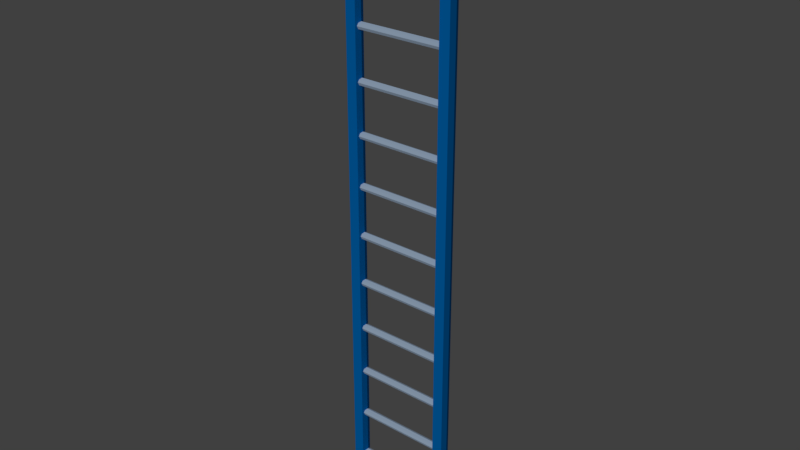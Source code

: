 # Source: Low_Poly_Ladder_02_Medium.blend  (saved by Blender 2.77.0; exported with 4.5.12 LTS)
import bpy
from mathutils import Matrix  # noqa: F401  (used for matrix-valued properties, if any)

bpy.ops.wm.read_factory_settings(use_empty=True)
scene = bpy.context.scene
scene.name = 'Scene'

# ---- collections
col_collection_1 = bpy.data.collections.new('Collection 1'); scene.collection.children.link(col_collection_1)

# ---- materials (node trees are filled in below, after node groups)
mat_low_poly_ladder_02__medium_mat_01 = bpy.data.materials.new('Low_Poly_Ladder_02__Medium_Mat_01')
mat_low_poly_ladder_02__medium_mat_01.alpha_threshold = 0.0
mat_low_poly_ladder_02__medium_mat_01.use_transparent_shadow = False
mat_low_poly_ladder_02__medium_mat_01.diffuse_color = (0.0, 0.2424, 0.8, 1.0)
mat_low_poly_ladder_02__medium_mat_01.roughness = 0.5
mat_low_poly_ladder_02__medium_mat_01.specular_intensity = 0.0
mat_low_poly_ladder_02_medium_mat_02 = bpy.data.materials.new('Low_Poly_Ladder_02_Medium_Mat_02')
mat_low_poly_ladder_02_medium_mat_02.alpha_threshold = 0.0
mat_low_poly_ladder_02_medium_mat_02.use_transparent_shadow = False
mat_low_poly_ladder_02_medium_mat_02.diffuse_color = (0.5979, 0.7732, 1.0, 1.0)
mat_low_poly_ladder_02_medium_mat_02.roughness = 0.5
mat_low_poly_ladder_02_medium_mat_02.specular_intensity = 0.0

# ---- material node trees

# ---- world
world_world = bpy.data.worlds.new('World'); scene.world = world_world
world_world.color = (0.05088, 0.05088, 0.05088)
world_world.use_sun_shadow = False
world_world.sun_shadow_jitter_overblur = 0.0
world_world.cycles.sampling_method = 'MANUAL'

# ---- lights
light_lamp = bpy.data.lights.new('Lamp', 'SUN')
light_lamp.transmission_factor = 0.0
light_lamp.cutoff_distance = 30.0
light_lamp.angle = 0.1993
light_lamp.energy = 1.0
light_lamp.shadow_buffer_clip_start = 1.001
light_lamp.shadow_soft_size = 0.1
light_lamp.shadow_cascade_max_distance = 1000.0

# ---- meshes
me_circle_001 = bpy.data.meshes.new('Circle.001')
me_circle_001.from_pydata([(3.0, 0.25, 0.0), (3.0, 0.1768, 0.1768), (3.0, -5.787e-07, 0.25), (3.0, -0.1768, 0.1768), (3.0, -0.25, 0.0), (3.0, -0.1768, -0.1768), (3.0, -4.976e-07, -0.25), (3.0, 0.1768, -0.1768), (-3.0, 0.25, 4.768e-07), (-3.0, 0.1768, 0.1768), (-3.0, 2.274e-07, 0.25), (-3.0, -0.1768, 0.1768), (-3.0, -0.25, 4.768e-07), (-3.0, -0.1768, -0.1768), (-3.0, 3.085e-07, -0.25), (-3.0, 0.1768, -0.1768), (3.333, 0.5, -1.667), (2.98, 0.3536, -1.667), (2.833, -1.937e-08, -1.667), (2.98, -0.3536, -1.667), (3.333, -0.5, -1.667), (3.687, -0.3536, -1.667), (3.833, 8.446e-09, -1.667), (3.687, 0.3536, -1.667), (2.98, 0.3536, 1.667), (3.333, 0.5, 1.667), (2.833, -1.937e-08, 1.667), (2.98, -0.3536, 1.667), (3.333, -0.5, 1.667), (3.687, -0.3536, 1.667), (3.833, 8.446e-09, 1.667), (3.687, 0.3536, 1.667), (-3.333, 0.5, -1.667), (-2.98, 0.3536, -1.667), (-2.833, -1.937e-08, -1.667), (-2.98, -0.3536, -1.667), (-3.333, -0.5, -1.667), (-3.687, -0.3536, -1.667), (-3.833, 8.446e-09, -1.667), (-3.687, 0.3536, -1.667), (-2.98, 0.3536, 1.667), (-3.333, 0.5, 1.667), (-2.833, -1.937e-08, 1.667), (-2.98, -0.3536, 1.667), (-3.333, -0.5, 1.667), (-3.687, -0.3536, 1.667), (-3.833, 8.446e-09, 1.667), (-3.687, 0.3536, 1.667), (3.0, 0.25, 3.333), (3.0, 0.1768, 3.51), (3.0, -5.787e-07, 3.583), (3.0, -0.1768, 3.51), (3.0, -0.25, 3.333), (3.0, -0.1768, 3.157), (3.0, -4.976e-07, 3.083), (3.0, 0.1768, 3.157), (-3.0, 0.25, 3.333), (-3.0, 0.1768, 3.51), (-3.0, 2.274e-07, 3.583), (-3.0, -0.1768, 3.51), (-3.0, -0.25, 3.333), (-3.0, -0.1768, 3.157), (-3.0, 3.085e-07, 3.083), (-3.0, 0.1768, 3.157), (2.98, 0.3536, 5.0), (3.333, 0.5, 5.0), (2.833, -1.937e-08, 5.0), (2.98, -0.3536, 5.0), (3.333, -0.5, 5.0), (3.687, -0.3536, 5.0), (3.833, 8.446e-09, 5.0), (3.687, 0.3536, 5.0), (-2.98, 0.3536, 5.0), (-3.333, 0.5, 5.0), (-2.833, -1.937e-08, 5.0), (-2.98, -0.3536, 5.0), (-3.333, -0.5, 5.0), (-3.687, -0.3536, 5.0), (-3.833, 8.446e-09, 5.0), (-3.687, 0.3536, 5.0), (3.0, 0.25, 6.667), (3.0, 0.1768, 6.843), (3.0, -5.787e-07, 6.917), (3.0, -0.1768, 6.843), (3.0, -0.25, 6.667), (3.0, -0.1768, 6.49), (3.0, -4.976e-07, 6.417), (3.0, 0.1768, 6.49), (-3.0, 0.25, 6.667), (-3.0, 0.1768, 6.843), (-3.0, 2.274e-07, 6.917), (-3.0, -0.1768, 6.843), (-3.0, -0.25, 6.667), (-3.0, -0.1768, 6.49), (-3.0, 3.085e-07, 6.417), (-3.0, 0.1768, 6.49), (2.98, 0.3536, 8.333), (3.333, 0.5, 8.333), (2.833, -1.937e-08, 8.333), (2.98, -0.3536, 8.333), (3.333, -0.5, 8.333), (3.687, -0.3536, 8.333), (3.833, 8.446e-09, 8.333), (3.687, 0.3536, 8.333), (-2.98, 0.3536, 8.333), (-3.333, 0.5, 8.333), (-2.833, -1.937e-08, 8.333), (-2.98, -0.3536, 8.333), (-3.333, -0.5, 8.333), (-3.687, -0.3536, 8.333), (-3.833, 8.446e-09, 8.333), (-3.687, 0.3536, 8.333), (3.0, 0.25, 10.0), (3.0, 0.1768, 10.18), (3.0, -5.787e-07, 10.25), (3.0, -0.1768, 10.18), (3.0, -0.25, 10.0), (3.0, -0.1768, 9.823), (3.0, -4.976e-07, 9.75), (3.0, 0.1768, 9.823), (-3.0, 0.25, 10.0), (-3.0, 0.1768, 10.18), (-3.0, 2.274e-07, 10.25), (-3.0, -0.1768, 10.18), (-3.0, -0.25, 10.0), (-3.0, -0.1768, 9.823), (-3.0, 3.085e-07, 9.75), (-3.0, 0.1768, 9.823), (2.98, 0.3536, 11.67), (3.333, 0.5, 11.67), (2.833, -1.937e-08, 11.67), (2.98, -0.3536, 11.67), (3.333, -0.5, 11.67), (3.687, -0.3536, 11.67), (3.833, 8.446e-09, 11.67), (3.687, 0.3536, 11.67), (-2.98, 0.3536, 11.67), (-3.333, 0.5, 11.67), (-2.833, -1.937e-08, 11.67), (-2.98, -0.3536, 11.67), (-3.333, -0.5, 11.67), (-3.687, -0.3536, 11.67), (-3.833, 8.446e-09, 11.67), (-3.687, 0.3536, 11.67), (3.0, 0.25, 13.33), (3.0, 0.1768, 13.51), (3.0, -5.787e-07, 13.58), (3.0, -0.1768, 13.51), (3.0, -0.25, 13.33), (3.0, -0.1768, 13.16), (3.0, -4.976e-07, 13.08), (3.0, 0.1768, 13.16), (-3.0, 0.25, 13.33), (-3.0, 0.1768, 13.51), (-3.0, 2.274e-07, 13.58), (-3.0, -0.1768, 13.51), (-3.0, -0.25, 13.33), (-3.0, -0.1768, 13.16), (-3.0, 3.085e-07, 13.08), (-3.0, 0.1768, 13.16), (2.98, 0.3536, 15.0), (3.333, 0.5, 15.0), (2.833, -1.937e-08, 15.0), (2.98, -0.3536, 15.0), (3.333, -0.5, 15.0), (3.687, -0.3536, 15.0), (3.833, 8.446e-09, 15.0), (3.687, 0.3536, 15.0), (-2.98, 0.3536, 15.0), (-3.333, 0.5, 15.0), (-2.833, -1.937e-08, 15.0), (-2.98, -0.3536, 15.0), (-3.333, -0.5, 15.0), (-3.687, -0.3536, 15.0), (-3.833, 8.446e-09, 15.0), (-3.687, 0.3536, 15.0), (3.0, 0.25, 16.67), (3.0, 0.1768, 16.84), (3.0, -5.787e-07, 16.92), (3.0, -0.1768, 16.84), (3.0, -0.25, 16.67), (3.0, -0.1768, 16.49), (3.0, -4.976e-07, 16.42), (3.0, 0.1768, 16.49), (-3.0, 0.25, 16.67), (-3.0, 0.1768, 16.84), (-3.0, 2.274e-07, 16.92), (-3.0, -0.1768, 16.84), (-3.0, -0.25, 16.67), (-3.0, -0.1768, 16.49), (-3.0, 3.085e-07, 16.42), (-3.0, 0.1768, 16.49), (2.98, 0.3536, 18.33), (3.333, 0.5, 18.33), (2.833, -1.937e-08, 18.33), (2.98, -0.3536, 18.33), (3.333, -0.5, 18.33), (3.687, -0.3536, 18.33), (3.833, 8.446e-09, 18.33), (3.687, 0.3536, 18.33), (-2.98, 0.3536, 18.33), (-3.333, 0.5, 18.33), (-2.833, -1.937e-08, 18.33), (-2.98, -0.3536, 18.33), (-3.333, -0.5, 18.33), (-3.687, -0.3536, 18.33), (-3.833, 8.446e-09, 18.33), (-3.687, 0.3536, 18.33), (3.0, 0.25, 20.0), (3.0, 0.1768, 20.18), (3.0, -5.787e-07, 20.25), (3.0, -0.1768, 20.18), (3.0, -0.25, 20.0), (3.0, -0.1768, 19.82), (3.0, -4.976e-07, 19.75), (3.0, 0.1768, 19.82), (-3.0, 0.25, 20.0), (-3.0, 0.1768, 20.18), (-3.0, 2.274e-07, 20.25), (-3.0, -0.1768, 20.18), (-3.0, -0.25, 20.0), (-3.0, -0.1768, 19.82), (-3.0, 3.085e-07, 19.75), (-3.0, 0.1768, 19.82), (2.98, 0.3536, 21.67), (3.333, 0.5, 21.67), (2.833, -1.937e-08, 21.67), (2.98, -0.3536, 21.67), (3.333, -0.5, 21.67), (3.687, -0.3536, 21.67), (3.833, 8.446e-09, 21.67), (3.687, 0.3536, 21.67), (-2.98, 0.3536, 21.67), (-3.333, 0.5, 21.67), (-2.833, -1.937e-08, 21.67), (-2.98, -0.3536, 21.67), (-3.333, -0.5, 21.67), (-3.687, -0.3536, 21.67), (-3.833, 8.446e-09, 21.67), (-3.687, 0.3536, 21.67), (3.0, 0.25, 23.33), (3.0, 0.1768, 23.51), (3.0, -5.787e-07, 23.58), (3.0, -0.1768, 23.51), (3.0, -0.25, 23.33), (3.0, -0.1768, 23.16), (3.0, -4.976e-07, 23.08), (3.0, 0.1768, 23.16), (-3.0, 0.25, 23.33), (-3.0, 0.1768, 23.51), (-3.0, 2.274e-07, 23.58), (-3.0, -0.1768, 23.51), (-3.0, -0.25, 23.33), (-3.0, -0.1768, 23.16), (-3.0, 3.085e-07, 23.08), (-3.0, 0.1768, 23.16), (2.98, 0.3536, 25.0), (3.333, 0.5, 25.0), (2.833, -1.937e-08, 25.0), (2.98, -0.3536, 25.0), (3.333, -0.5, 25.0), (3.687, -0.3536, 25.0), (3.833, 8.446e-09, 25.0), (3.687, 0.3536, 25.0), (-2.98, 0.3536, 25.0), (-3.333, 0.5, 25.0), (-2.833, -1.937e-08, 25.0), (-2.98, -0.3536, 25.0), (-3.333, -0.5, 25.0), (-3.687, -0.3536, 25.0), (-3.833, 8.446e-09, 25.0), (-3.687, 0.3536, 25.0), (3.0, 0.25, 26.67), (3.0, 0.1768, 26.84), (3.0, -5.787e-07, 26.92), (3.0, -0.1768, 26.84), (3.0, -0.25, 26.67), (3.0, -0.1768, 26.49), (3.0, -4.976e-07, 26.42), (3.0, 0.1768, 26.49), (-3.0, 0.25, 26.67), (-3.0, 0.1768, 26.84), (-3.0, 2.274e-07, 26.92), (-3.0, -0.1768, 26.84), (-3.0, -0.25, 26.67), (-3.0, -0.1768, 26.49), (-3.0, 3.085e-07, 26.42), (-3.0, 0.1768, 26.49), (2.98, 0.3536, 28.33), (3.333, 0.5, 28.33), (2.833, -1.937e-08, 28.33), (2.98, -0.3536, 28.33), (3.333, -0.5, 28.33), (3.687, -0.3536, 28.33), (3.833, 8.446e-09, 28.33), (3.687, 0.3536, 28.33), (-2.98, 0.3536, 28.33), (-3.333, 0.5, 28.33), (-2.833, -1.937e-08, 28.33), (-2.98, -0.3536, 28.33), (-3.333, -0.5, 28.33), (-3.687, -0.3536, 28.33), (-3.833, 8.446e-09, 28.33), (-3.687, 0.3536, 28.33), (3.0, 0.25, 30.0), (3.0, 0.1768, 30.18), (3.0, -5.787e-07, 30.25), (3.0, -0.1768, 30.18), (3.0, -0.25, 30.0), (3.0, -0.1768, 29.82), (3.0, -4.976e-07, 29.75), (3.0, 0.1768, 29.82), (-3.0, 0.25, 30.0), (-3.0, 0.1768, 30.18), (-3.0, 2.274e-07, 30.25), (-3.0, -0.1768, 30.18), (-3.0, -0.25, 30.0), (-3.0, -0.1768, 29.82), (-3.0, 3.085e-07, 29.75), (-3.0, 0.1768, 29.82), (2.98, 0.3536, 31.67), (3.333, 0.5, 31.67), (2.833, -1.937e-08, 31.67), (2.98, -0.3536, 31.67), (3.333, -0.5, 31.67), (3.687, -0.3536, 31.67), (3.833, 8.446e-09, 31.67), (3.687, 0.3536, 31.67), (-2.98, 0.3536, 31.67), (-3.333, 0.5, 31.67), (-2.833, -1.937e-08, 31.67), (-2.98, -0.3536, 31.67), (-3.333, -0.5, 31.67), (-3.687, -0.3536, 31.67), (-3.833, 8.446e-09, 31.67), (-3.687, 0.3536, 31.67), (3.0, 0.25, 33.33), (3.0, 0.1768, 33.51), (3.0, -5.787e-07, 33.58), (3.0, -0.1768, 33.51), (3.0, -0.25, 33.33), (3.0, -0.1768, 33.16), (3.0, -4.976e-07, 33.08), (3.0, 0.1768, 33.16), (-3.0, 0.25, 33.33), (-3.0, 0.1768, 33.51), (-3.0, 2.274e-07, 33.58), (-3.0, -0.1768, 33.51), (-3.0, -0.25, 33.33), (-3.0, -0.1768, 33.16), (-3.0, 3.085e-07, 33.08), (-3.0, 0.1768, 33.16), (2.98, 0.3536, 35.0), (3.333, 0.5, 35.0), (2.833, -1.937e-08, 35.0), (2.98, -0.3536, 35.0), (3.333, -0.5, 35.0), (3.687, -0.3536, 35.0), (3.833, 8.446e-09, 35.0), (3.687, 0.3536, 35.0), (-2.98, 0.3536, 35.0), (-3.333, 0.5, 35.0), (-2.833, -1.937e-08, 35.0), (-2.98, -0.3536, 35.0), (-3.333, -0.5, 35.0), (-3.687, -0.3536, 35.0), (-3.833, 8.446e-09, 35.0), (-3.687, 0.3536, 35.0), (3.0, 0.25, 36.67), (3.0, 0.1768, 36.84), (3.0, -5.787e-07, 36.92), (3.0, -0.1768, 36.84), (3.0, -0.25, 36.67), (3.0, -0.1768, 36.49), (3.0, -4.976e-07, 36.42), (3.0, 0.1768, 36.49), (-3.0, 0.25, 36.67), (-3.0, 0.1768, 36.84), (-3.0, 2.274e-07, 36.92), (-3.0, -0.1768, 36.84), (-3.0, -0.25, 36.67), (-3.0, -0.1768, 36.49), (-3.0, 3.085e-07, 36.42), (-3.0, 0.1768, 36.49), (2.98, 0.3536, 38.33), (3.333, 0.5, 38.33), (2.833, -1.937e-08, 38.33), (2.98, -0.3536, 38.33), (3.333, -0.5, 38.33), (3.687, -0.3536, 38.33), (3.833, 8.446e-09, 38.33), (3.687, 0.3536, 38.33), (-2.98, 0.3536, 38.33), (-3.333, 0.5, 38.33), (-2.833, -1.937e-08, 38.33), (-2.98, -0.3536, 38.33), (-3.333, -0.5, 38.33), (-3.687, -0.3536, 38.33), (-3.833, 8.446e-09, 38.33), (-3.687, 0.3536, 38.33)], [], [(5, 13, 14, 6), (3, 11, 12, 4), (1, 9, 10, 2), (6, 14, 15, 7), (4, 12, 13, 5), (2, 10, 11, 3), (7, 15, 8, 0), (0, 8, 9, 1), (22, 23, 31, 30), (20, 21, 29, 28), (18, 19, 27, 26), (16, 17, 24, 25), (23, 16, 25, 31), (21, 22, 30, 29), (19, 20, 28, 27), (17, 18, 26, 24), (38, 46, 47, 39), (36, 44, 45, 37), (34, 42, 43, 35), (32, 41, 40, 33), (39, 47, 41, 32), (37, 45, 46, 38), (35, 43, 44, 36), (33, 40, 42, 34), (53, 61, 62, 54), (51, 59, 60, 52), (49, 57, 58, 50), (54, 62, 63, 55), (52, 60, 61, 53), (50, 58, 59, 51), (55, 63, 56, 48), (48, 56, 57, 49), (30, 31, 71, 70), (28, 29, 69, 68), (26, 27, 67, 66), (25, 24, 64, 65), (31, 25, 65, 71), (29, 30, 70, 69), (27, 28, 68, 67), (24, 26, 66, 64), (46, 78, 79, 47), (44, 76, 77, 45), (42, 74, 75, 43), (41, 73, 72, 40), (47, 79, 73, 41), (45, 77, 78, 46), (43, 75, 76, 44), (40, 72, 74, 42), (85, 93, 94, 86), (83, 91, 92, 84), (81, 89, 90, 82), (86, 94, 95, 87), (84, 92, 93, 85), (82, 90, 91, 83), (87, 95, 88, 80), (80, 88, 89, 81), (70, 71, 103, 102), (68, 69, 101, 100), (66, 67, 99, 98), (65, 64, 96, 97), (71, 65, 97, 103), (69, 70, 102, 101), (67, 68, 100, 99), (64, 66, 98, 96), (78, 110, 111, 79), (76, 108, 109, 77), (74, 106, 107, 75), (73, 105, 104, 72), (79, 111, 105, 73), (77, 109, 110, 78), (75, 107, 108, 76), (72, 104, 106, 74), (117, 125, 126, 118), (115, 123, 124, 116), (113, 121, 122, 114), (118, 126, 127, 119), (116, 124, 125, 117), (114, 122, 123, 115), (119, 127, 120, 112), (112, 120, 121, 113), (102, 103, 135, 134), (100, 101, 133, 132), (98, 99, 131, 130), (97, 96, 128, 129), (103, 97, 129, 135), (101, 102, 134, 133), (99, 100, 132, 131), (96, 98, 130, 128), (110, 142, 143, 111), (108, 140, 141, 109), (106, 138, 139, 107), (105, 137, 136, 104), (111, 143, 137, 105), (109, 141, 142, 110), (107, 139, 140, 108), (104, 136, 138, 106), (149, 157, 158, 150), (147, 155, 156, 148), (145, 153, 154, 146), (150, 158, 159, 151), (148, 156, 157, 149), (146, 154, 155, 147), (151, 159, 152, 144), (144, 152, 153, 145), (134, 135, 167, 166), (132, 133, 165, 164), (130, 131, 163, 162), (129, 128, 160, 161), (135, 129, 161, 167), (133, 134, 166, 165), (131, 132, 164, 163), (128, 130, 162, 160), (142, 174, 175, 143), (140, 172, 173, 141), (138, 170, 171, 139), (137, 169, 168, 136), (143, 175, 169, 137), (141, 173, 174, 142), (139, 171, 172, 140), (136, 168, 170, 138), (181, 189, 190, 182), (179, 187, 188, 180), (177, 185, 186, 178), (182, 190, 191, 183), (180, 188, 189, 181), (178, 186, 187, 179), (183, 191, 184, 176), (176, 184, 185, 177), (166, 167, 199, 198), (164, 165, 197, 196), (162, 163, 195, 194), (161, 160, 192, 193), (167, 161, 193, 199), (165, 166, 198, 197), (163, 164, 196, 195), (160, 162, 194, 192), (174, 206, 207, 175), (172, 204, 205, 173), (170, 202, 203, 171), (169, 201, 200, 168), (175, 207, 201, 169), (173, 205, 206, 174), (171, 203, 204, 172), (168, 200, 202, 170), (213, 221, 222, 214), (211, 219, 220, 212), (209, 217, 218, 210), (214, 222, 223, 215), (212, 220, 221, 213), (210, 218, 219, 211), (215, 223, 216, 208), (208, 216, 217, 209), (198, 199, 231, 230), (196, 197, 229, 228), (194, 195, 227, 226), (193, 192, 224, 225), (199, 193, 225, 231), (197, 198, 230, 229), (195, 196, 228, 227), (192, 194, 226, 224), (206, 238, 239, 207), (204, 236, 237, 205), (202, 234, 235, 203), (201, 233, 232, 200), (207, 239, 233, 201), (205, 237, 238, 206), (203, 235, 236, 204), (200, 232, 234, 202), (245, 253, 254, 246), (243, 251, 252, 244), (241, 249, 250, 242), (246, 254, 255, 247), (244, 252, 253, 245), (242, 250, 251, 243), (247, 255, 248, 240), (240, 248, 249, 241), (230, 231, 263, 262), (228, 229, 261, 260), (226, 227, 259, 258), (225, 224, 256, 257), (231, 225, 257, 263), (229, 230, 262, 261), (227, 228, 260, 259), (224, 226, 258, 256), (238, 270, 271, 239), (236, 268, 269, 237), (234, 266, 267, 235), (233, 265, 264, 232), (239, 271, 265, 233), (237, 269, 270, 238), (235, 267, 268, 236), (232, 264, 266, 234), (277, 285, 286, 278), (275, 283, 284, 276), (273, 281, 282, 274), (278, 286, 287, 279), (276, 284, 285, 277), (274, 282, 283, 275), (279, 287, 280, 272), (272, 280, 281, 273), (262, 263, 295, 294), (260, 261, 293, 292), (258, 259, 291, 290), (257, 256, 288, 289), (263, 257, 289, 295), (261, 262, 294, 293), (259, 260, 292, 291), (256, 258, 290, 288), (270, 302, 303, 271), (268, 300, 301, 269), (266, 298, 299, 267), (265, 297, 296, 264), (271, 303, 297, 265), (269, 301, 302, 270), (267, 299, 300, 268), (264, 296, 298, 266), (309, 317, 318, 310), (307, 315, 316, 308), (305, 313, 314, 306), (310, 318, 319, 311), (308, 316, 317, 309), (306, 314, 315, 307), (311, 319, 312, 304), (304, 312, 313, 305), (294, 295, 327, 326), (292, 293, 325, 324), (290, 291, 323, 322), (289, 288, 320, 321), (295, 289, 321, 327), (293, 294, 326, 325), (291, 292, 324, 323), (288, 290, 322, 320), (302, 334, 335, 303), (300, 332, 333, 301), (298, 330, 331, 299), (297, 329, 328, 296), (303, 335, 329, 297), (301, 333, 334, 302), (299, 331, 332, 300), (296, 328, 330, 298), (341, 349, 350, 342), (339, 347, 348, 340), (337, 345, 346, 338), (342, 350, 351, 343), (340, 348, 349, 341), (338, 346, 347, 339), (343, 351, 344, 336), (336, 344, 345, 337), (326, 327, 359, 358), (324, 325, 357, 356), (322, 323, 355, 354), (321, 320, 352, 353), (327, 321, 353, 359), (325, 326, 358, 357), (323, 324, 356, 355), (320, 322, 354, 352), (334, 366, 367, 335), (332, 364, 365, 333), (330, 362, 363, 331), (329, 361, 360, 328), (335, 367, 361, 329), (333, 365, 366, 334), (331, 363, 364, 332), (328, 360, 362, 330), (373, 381, 382, 374), (371, 379, 380, 372), (369, 377, 378, 370), (374, 382, 383, 375), (372, 380, 381, 373), (370, 378, 379, 371), (375, 383, 376, 368), (368, 376, 377, 369), (358, 359, 391, 390), (356, 357, 389, 388), (354, 355, 387, 386), (353, 352, 384, 385), (359, 353, 385, 391), (357, 358, 390, 389), (355, 356, 388, 387), (352, 354, 386, 384), (366, 398, 399, 367), (364, 396, 397, 365), (362, 394, 395, 363), (361, 393, 392, 360), (367, 399, 393, 361), (365, 397, 398, 366), (363, 395, 396, 364), (360, 392, 394, 362), (17, 16, 23, 22, 21, 20, 19, 18), (33, 34, 35, 36, 37, 38, 39, 32), (392, 393, 399, 398, 397, 396, 395, 394), (384, 386, 387, 388, 389, 390, 391, 385)])
me_circle_001.polygons.foreach_set('material_index', [1, 1, 1, 1, 1, 1, 1, 1, 0, 0, 0, 0, 0, 0, 0, 0, 0, 0, 0, 0, 0, 0, 0, 0, 1, 1, 1, 1, 1, 1, 1, 1, 0, 0, 0, 0, 0, 0, 0, 0, 0, 0, 0, 0, 0, 0, 0, 0, 1, 1, 1, 1, 1, 1, 1, 1, 0, 0, 0, 0, 0, 0, 0, 0, 0, 0, 0, 0, 0, 0, 0, 0, 1, 1, 1, 1, 1, 1, 1, 1, 0, 0, 0, 0, 0, 0, 0, 0, 0, 0, 0, 0, 0, 0, 0, 0, 1, 1, 1, 1, 1, 1, 1, 1, 0, 0, 0, 0, 0, 0, 0, 0, 0, 0, 0, 0, 0, 0, 0, 0, 1, 1, 1, 1, 1, 1, 1, 1, 0, 0, 0, 0, 0, 0, 0, 0, 0, 0, 0, 0, 0, 0, 0, 0, 1, 1, 1, 1, 1, 1, 1, 1, 0, 0, 0, 0, 0, 0, 0, 0, 0, 0, 0, 0, 0, 0, 0, 0, 1, 1, 1, 1, 1, 1, 1, 1, 0, 0, 0, 0, 0, 0, 0, 0, 0, 0, 0, 0, 0, 0, 0, 0, 1, 1, 1, 1, 1, 1, 1, 1, 0, 0, 0, 0, 0, 0, 0, 0, 0, 0, 0, 0, 0, 0, 0, 0, 1, 1, 1, 1, 1, 1, 1, 1, 0, 0, 0, 0, 0, 0, 0, 0, 0, 0, 0, 0, 0, 0, 0, 0, 1, 1, 1, 1, 1, 1, 1, 1, 0, 0, 0, 0, 0, 0, 0, 0, 0, 0, 0, 0, 0, 0, 0, 0, 1, 1, 1, 1, 1, 1, 1, 1, 0, 0, 0, 0, 0, 0, 0, 0, 0, 0, 0, 0, 0, 0, 0, 0, 0, 0, 0, 0])
me_circle_001.materials.append(mat_low_poly_ladder_02__medium_mat_01)
me_circle_001.materials.append(mat_low_poly_ladder_02_medium_mat_02)
me_circle_001.use_remesh_preserve_volume = False
me_circle_001.use_remesh_preserve_attributes = False
me_circle_001.use_mirror_vertex_groups = False
me_circle_001.update()

# ---- objects
ob_low_poly_ladder_02_medium_empty = bpy.data.objects.new('Low_Poly_Ladder_02_Medium_Empty', None)
ob_low_poly_ladder_02_medium = bpy.data.objects.new('Low_Poly_Ladder_02_Medium', me_circle_001)
ob_lamp = bpy.data.objects.new('Lamp', light_lamp)

# ---- transforms, parenting, visibility, modifiers, constraints
ob_low_poly_ladder_02_medium_empty.location = (0.0, 0.0, 0.0)
ob_low_poly_ladder_02_medium_empty.empty_image_offset = (0.0, 0.0)
ob_low_poly_ladder_02_medium_empty.show_name = True
ob_low_poly_ladder_02_medium_empty.show_in_front = True
ob_low_poly_ladder_02_medium_empty.lineart.crease_threshold = 0.0
ob_low_poly_ladder_02_medium.parent = ob_low_poly_ladder_02_medium_empty
ob_low_poly_ladder_02_medium.location = (0.0, 0.0, 0.0)
ob_low_poly_ladder_02_medium.scale = (0.3, 0.3, 0.3)
ob_low_poly_ladder_02_medium.lineart.crease_threshold = 0.0
ob_lamp.location = (5.0, -7.0, 5.0)
ob_lamp.rotation_euler = (0.8261, 1.633e-16, 7.155e-17)
ob_lamp.lock_rotations_4d = False
ob_lamp.empty_display_type = 'ARROWS'
ob_lamp.color = (0.0, 0.0, 0.0, 0.0)
ob_lamp.lineart.crease_threshold = 0.0

# ---- collection membership
col_collection_1.objects.link(ob_low_poly_ladder_02_medium_empty)
col_collection_1.objects.link(ob_low_poly_ladder_02_medium)
col_collection_1.objects.link(ob_lamp)

# ---- scene / render settings (as saved in the file)
scene.frame_start = 1; scene.frame_end = 250; scene.frame_set(1)
scene.render.engine = 'BLENDER_EEVEE_NEXT'
scene.render.resolution_percentage = 50
scene.render.dither_intensity = 0.0
scene.cycles.use_denoising = False
scene.cycles.samples = 128
scene.cycles.sampling_pattern = 'TABULATED_SOBOL'
scene.cycles.light_sampling_threshold = 0.0
scene.cycles.use_adaptive_sampling = False
scene.cycles.use_light_tree = False
scene.cycles.blur_glossy = 0.0
scene.cycles.sample_clamp_indirect = 0.0
scene.view_settings.view_transform = 'Standard'
bpy.context.view_layer.update()

# ---- added for rendering (the .blend has no active camera): camera
cam_auto = bpy.data.cameras.new('AutoCamera')
cam_auto.lens = 50.0
cam_auto.sensor_width = 36.0
cam_auto.clip_end = 1000.0
ob_auto_camera = bpy.data.objects.new('AutoCamera', cam_auto)
scene.collection.objects.link(ob_auto_camera)
ob_auto_camera.location = (11.3082, -13.5698, 14.5466)
ob_auto_camera.rotation_euler = (1.09748, -7.21219e-08, 0.694738)
scene.camera = ob_auto_camera
bpy.context.view_layer.update()
